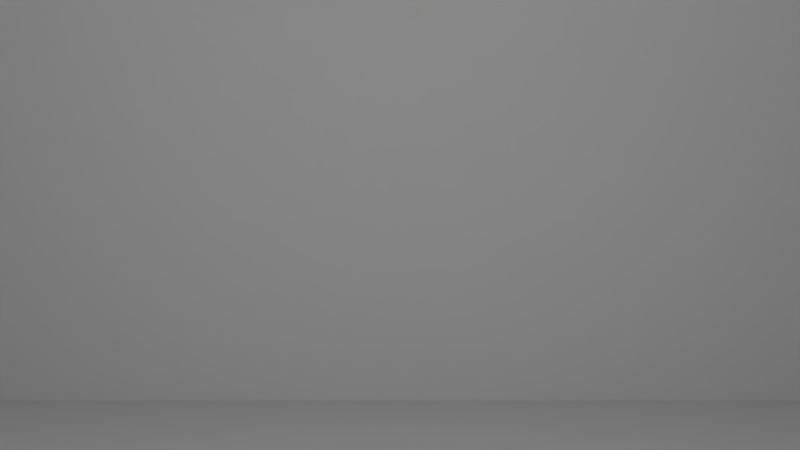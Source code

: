 # Source: n3.blend  (saved by Blender 2.70.0; exported with 4.5.12 LTS)
import bpy
from mathutils import Matrix  # noqa: F401  (used for matrix-valued properties, if any)

bpy.ops.wm.read_factory_settings(use_empty=True)
scene = bpy.context.scene
scene.name = 'Scene'

# ---- collections
col_collection_1 = bpy.data.collections.new('Collection 1'); scene.collection.children.link(col_collection_1)

# ---- materials (node trees are filled in below, after node groups)
mat_material_002 = bpy.data.materials.new('Material.002')
mat_material_002.alpha_threshold = 0.0
mat_material_002.use_transparent_shadow = False
mat_material_002.roughness = 0.5
mat_material_002.line_color = (0.0, 0.0, 0.0, 1.0)
mat_material = bpy.data.materials.new('Material')
mat_material.alpha_threshold = 0.0
mat_material.use_transparent_shadow = False
mat_material.diffuse_color = (0.03509, 0.8, 0.0, 1.0)
mat_material.roughness = 0.5
mat_material.line_color = (0.0, 0.0, 0.0, 1.0)

# ---- material node trees

# ---- world
world_world = bpy.data.worlds.new('World'); scene.world = world_world
world_world.color = (0.05088, 0.05088, 0.05088)
world_world.use_sun_shadow = False
world_world.sun_shadow_jitter_overblur = 0.0
world_world.cycles.sampling_method = 'MANUAL'
world_world.cycles.sample_map_resolution = 256

# ---- cameras
cam_camera = bpy.data.cameras.new('Camera')
cam_camera.clip_end = 100.0
cam_camera.lens = 35.0
cam_camera.sensor_width = 32.0
cam_camera.sensor_height = 18.0
cam_camera.ortho_scale = 7.314
cam_camera.dof.focus_distance = 0.0
cam_camera.dof.aperture_fstop = 128.0

# ---- lights
light_point = bpy.data.lights.new('Point', 'POINT')
light_point.transmission_factor = 0.0
light_point.energy = 100.0
light_point.shadow_buffer_clip_start = 0.5
light_point.shadow_soft_size = 0.1
light_point.shadow_maximum_resolution = 0.006
light_point.use_absolute_resolution = True
light_point.cycles.use_multiple_importance_sampling = False
light_lamp = bpy.data.lights.new('Lamp', 'POINT')
light_lamp.transmission_factor = 0.0
light_lamp.cutoff_distance = 30.0
light_lamp.energy = 100.0
light_lamp.shadow_buffer_clip_start = 1.001
light_lamp.shadow_soft_size = 0.1
light_lamp.shadow_maximum_resolution = 0.006
light_lamp.use_absolute_resolution = True
light_lamp.cycles.use_multiple_importance_sampling = False

# ---- meshes
me_cube_056 = bpy.data.meshes.new('Cube.056')
me_cube_056.from_pydata([(-0.25, -5.25, 3.0), (-0.25, 5.25, 3.0), (-0.25, 5.25, -3.0), (-0.25, -5.25, -3.0), (0.25, -5.25, 3.0), (0.25, 5.25, 3.0), (0.25, 5.25, -3.0), (0.25, -5.25, -3.0)], [], [(4, 5, 1, 0), (5, 6, 2, 1), (6, 7, 3, 2), (7, 4, 0, 3), (0, 1, 2, 3), (7, 6, 5, 4)])
me_cube_056.materials.append(mat_material_002)
me_cube_056.use_remesh_preserve_volume = False
me_cube_056.use_remesh_preserve_attributes = False
me_cube_056.use_mirror_vertex_groups = False
me_cube_056.update()
me_cube_055 = bpy.data.meshes.new('Cube.055')
me_cube_055.from_pydata([(-0.25, -5.25, 3.0), (-0.25, 5.25, 3.0), (-0.25, 5.25, -3.0), (-0.25, -5.25, -3.0), (0.25, -5.25, 3.0), (0.25, 5.25, 3.0), (0.25, 5.25, -3.0), (0.25, -5.25, -3.0)], [], [(4, 5, 1, 0), (5, 6, 2, 1), (6, 7, 3, 2), (7, 4, 0, 3), (0, 1, 2, 3), (7, 6, 5, 4)])
me_cube_055.materials.append(mat_material_002)
me_cube_055.use_remesh_preserve_volume = False
me_cube_055.use_remesh_preserve_attributes = False
me_cube_055.use_mirror_vertex_groups = False
me_cube_055.update()
me_cube_054 = bpy.data.meshes.new('Cube.054')
me_cube_054.from_pydata([(-5.0, 0.25, 5.5), (5.0, 0.25, 5.5), (5.0, 0.25, -5.5), (-5.0, 0.25, -5.5), (-5.0, -0.25, 5.5), (5.0, -0.25, 5.5), (5.0, -0.25, -5.5), (-5.0, -0.25, -5.5)], [], [(4, 5, 1, 0), (5, 6, 2, 1), (6, 7, 3, 2), (7, 4, 0, 3), (0, 1, 2, 3), (7, 6, 5, 4)])
me_cube_054.materials.append(mat_material_002)
me_cube_054.use_remesh_preserve_volume = False
me_cube_054.use_remesh_preserve_attributes = False
me_cube_054.use_mirror_vertex_groups = False
me_cube_054.update()
me_cube_053 = bpy.data.meshes.new('Cube.053')
me_cube_053.from_pydata([(-5.0, -5.25, -0.25), (-5.0, 5.25, -0.25), (5.0, 5.25, -0.25), (5.0, -5.25, -0.25), (-5.0, -5.25, 0.25), (-5.0, 5.25, 0.25), (5.0, 5.25, 0.25), (5.0, -5.25, 0.25)], [], [(4, 5, 1, 0), (5, 6, 2, 1), (6, 7, 3, 2), (7, 4, 0, 3), (0, 1, 2, 3), (7, 6, 5, 4)])
me_cube_053.materials.append(mat_material_002)
me_cube_053.use_remesh_preserve_volume = False
me_cube_053.use_remesh_preserve_attributes = False
me_cube_053.use_mirror_vertex_groups = False
me_cube_053.update()
me_cube_052 = bpy.data.meshes.new('Cube.052')
me_cube_052.from_pydata([(-0.25, -5.25, 5.5), (-0.25, 5.25, 5.5), (-0.25, 5.25, -5.5), (-0.25, -5.25, -5.5), (0.25, -5.25, 5.5), (0.25, 5.25, 5.5), (0.25, 5.25, -5.5), (0.25, -5.25, -5.5)], [], [(4, 5, 1, 0), (5, 6, 2, 1), (6, 7, 3, 2), (7, 4, 0, 3), (0, 1, 2, 3), (7, 6, 5, 4)])
me_cube_052.materials.append(mat_material_002)
me_cube_052.use_remesh_preserve_volume = False
me_cube_052.use_remesh_preserve_attributes = False
me_cube_052.use_mirror_vertex_groups = False
me_cube_052.update()
me_cube_051 = bpy.data.meshes.new('Cube.051')
me_cube_051.from_pydata([(-5.0, -5.25, -0.25), (-5.0, 4.75, -0.25), (5.0, 4.75, -0.25), (5.0, -5.25, -0.25), (-5.0, -5.25, 0.25), (-5.0, 4.75, 0.25), (5.0, 4.75, 0.25), (5.0, -5.25, 0.25)], [], [(4, 5, 1, 0), (5, 6, 2, 1), (6, 7, 3, 2), (7, 4, 0, 3), (0, 1, 2, 3), (7, 6, 5, 4)])
me_cube_051.materials.append(mat_material_002)
me_cube_051.use_remesh_preserve_volume = False
me_cube_051.use_remesh_preserve_attributes = False
me_cube_051.use_mirror_vertex_groups = False
me_cube_051.update()
me_cube_050 = bpy.data.meshes.new('Cube.050')
me_cube_050.from_pydata([(-0.25, -5.25, 5.5), (-0.25, 5.25, 5.5), (-0.25, 5.25, -5.5), (-0.25, -5.25, -5.5), (0.25, -5.25, 5.5), (0.25, 5.25, 5.5), (0.25, 5.25, -5.5), (0.25, -5.25, -5.5)], [], [(4, 5, 1, 0), (5, 6, 2, 1), (6, 7, 3, 2), (7, 4, 0, 3), (0, 1, 2, 3), (7, 6, 5, 4)])
me_cube_050.materials.append(mat_material_002)
me_cube_050.use_remesh_preserve_volume = False
me_cube_050.use_remesh_preserve_attributes = False
me_cube_050.use_mirror_vertex_groups = False
me_cube_050.update()
me_cube_048 = bpy.data.meshes.new('Cube.048')
me_cube_048.from_pydata([(-1.95, 0.25, 2.75), (1.95, 0.25, 2.75), (1.95, 0.25, -2.75), (-1.95, 0.25, -2.75), (-1.95, -0.25, 2.75), (1.95, -0.25, 2.75), (1.95, -0.25, -2.75), (-1.95, -0.25, -2.75)], [], [(4, 5, 1, 0), (5, 6, 2, 1), (6, 7, 3, 2), (7, 4, 0, 3), (0, 1, 2, 3), (7, 6, 5, 4)])
me_cube_048.materials.append(mat_material_002)
me_cube_048.use_remesh_preserve_volume = False
me_cube_048.use_remesh_preserve_attributes = False
me_cube_048.use_mirror_vertex_groups = False
me_cube_048.update()
me_cube_047 = bpy.data.meshes.new('Cube.047')
me_cube_047.from_pydata([(-1.95, 0.25, 2.75), (1.95, 0.25, 2.75), (1.95, 0.25, -2.75), (-1.95, 0.25, -2.75), (-1.95, -0.25, 2.75), (1.95, -0.25, 2.75), (1.95, -0.25, -2.75), (-1.95, -0.25, -2.75)], [], [(4, 5, 1, 0), (5, 6, 2, 1), (6, 7, 3, 2), (7, 4, 0, 3), (0, 1, 2, 3), (7, 6, 5, 4)])
me_cube_047.materials.append(mat_material_002)
me_cube_047.use_remesh_preserve_volume = False
me_cube_047.use_remesh_preserve_attributes = False
me_cube_047.use_mirror_vertex_groups = False
me_cube_047.update()
me_cube_045 = bpy.data.meshes.new('Cube.045')
me_cube_045.from_pydata([(1.0, 1.25, -0.25), (1.0, -1.25, -0.25), (-1.0, -1.25, -0.25), (-1.0, 1.25, -0.25), (1.0, 1.25, 0.25), (1.0, -1.25, 0.25), (-1.0, -1.25, 0.25), (-1.0, 1.25, 0.25)], [], [(4, 5, 1, 0), (5, 6, 2, 1), (6, 7, 3, 2), (7, 4, 0, 3), (0, 1, 2, 3), (7, 6, 5, 4)])
me_cube_045.materials.append(mat_material_002)
me_cube_045.use_remesh_preserve_volume = False
me_cube_045.use_remesh_preserve_attributes = False
me_cube_045.use_mirror_vertex_groups = False
me_cube_045.update()
me_cube_044 = bpy.data.meshes.new('Cube.044')
me_cube_044.from_pydata([(1.0, 0.25, -0.25), (1.0, -0.25, -0.25), (-1.0, -0.25, -0.25), (-1.0, 0.25, -0.25), (1.0, 0.25, 0.25), (1.0, -0.25, 0.25), (-1.0, -0.25, 0.25), (-1.0, 0.25, 0.25)], [], [(4, 5, 1, 0), (5, 6, 2, 1), (6, 7, 3, 2), (7, 4, 0, 3), (0, 1, 2, 3), (7, 6, 5, 4)])
me_cube_044.materials.append(mat_material_002)
me_cube_044.use_remesh_preserve_volume = False
me_cube_044.use_remesh_preserve_attributes = False
me_cube_044.use_mirror_vertex_groups = False
me_cube_044.update()
me_cube_043 = bpy.data.meshes.new('Cube.043')
me_cube_043.from_pydata([(1.0, 0.25, -0.25), (1.0, -0.25, -0.25), (-1.0, -0.25, -0.25), (-1.0, 0.25, -0.25), (1.0, 0.25, 0.25), (1.0, -0.25, 0.25), (-1.0, -0.25, 0.25), (-1.0, 0.25, 0.25)], [], [(4, 5, 1, 0), (5, 6, 2, 1), (6, 7, 3, 2), (7, 4, 0, 3), (0, 1, 2, 3), (7, 6, 5, 4)])
me_cube_043.materials.append(mat_material_002)
me_cube_043.use_remesh_preserve_volume = False
me_cube_043.use_remesh_preserve_attributes = False
me_cube_043.use_mirror_vertex_groups = False
me_cube_043.update()
me_cube_042 = bpy.data.meshes.new('Cube.042')
me_cube_042.from_pydata([(1.0, 0.25, -0.25), (1.0, -0.25, -0.25), (-1.0, -0.25, -0.25), (-1.0, 0.25, -0.25), (1.0, 0.25, 0.25), (1.0, -0.25, 0.25), (-1.0, -0.25, 0.25), (-1.0, 0.25, 0.25)], [], [(4, 5, 1, 0), (5, 6, 2, 1), (6, 7, 3, 2), (7, 4, 0, 3), (0, 1, 2, 3), (7, 6, 5, 4)])
me_cube_042.materials.append(mat_material_002)
me_cube_042.use_remesh_preserve_volume = False
me_cube_042.use_remesh_preserve_attributes = False
me_cube_042.use_mirror_vertex_groups = False
me_cube_042.update()
me_cube_041 = bpy.data.meshes.new('Cube.041')
me_cube_041.from_pydata([(1.0, 0.25, -0.25), (1.0, -0.25, -0.25), (-1.0, -0.25, -0.25), (-1.0, 0.25, -0.25), (1.0, 0.25, 0.25), (1.0, -0.25, 0.25), (-1.0, -0.25, 0.25), (-1.0, 0.25, 0.25)], [], [(4, 5, 1, 0), (5, 6, 2, 1), (6, 7, 3, 2), (7, 4, 0, 3), (0, 1, 2, 3), (7, 6, 5, 4)])
me_cube_041.materials.append(mat_material_002)
me_cube_041.use_remesh_preserve_volume = False
me_cube_041.use_remesh_preserve_attributes = False
me_cube_041.use_mirror_vertex_groups = False
me_cube_041.update()
me_cube_040 = bpy.data.meshes.new('Cube.040')
me_cube_040.from_pydata([(5.0, 4.757, -0.25), (5.0, -5.243, -0.25), (-5.0, -5.243, -0.25), (-5.0, 4.757, -0.25), (5.0, 4.757, 0.25), (5.0, -5.243, 0.25), (-5.0, -5.243, 0.25), (-5.0, 4.757, 0.25)], [], [(4, 5, 1, 0), (5, 6, 2, 1), (6, 7, 3, 2), (7, 4, 0, 3), (0, 1, 2, 3), (7, 6, 5, 4)])
me_cube_040.materials.append(mat_material_002)
me_cube_040.use_remesh_preserve_volume = False
me_cube_040.use_remesh_preserve_attributes = False
me_cube_040.use_mirror_vertex_groups = False
me_cube_040.update()
me_cube_038 = bpy.data.meshes.new('Cube.038')
me_cube_038.from_pydata([(1.0, 0.25, -0.25), (1.0, -0.25, -0.25), (-1.0, -0.25, -0.25), (-1.0, 0.25, -0.25), (1.0, 0.25, 0.25), (1.0, -0.25, 0.25), (-1.0, -0.25, 0.25), (-1.0, 0.25, 0.25)], [], [(4, 5, 1, 0), (5, 6, 2, 1), (6, 7, 3, 2), (7, 4, 0, 3), (0, 1, 2, 3), (7, 6, 5, 4)])
me_cube_038.materials.append(mat_material_002)
me_cube_038.use_remesh_preserve_volume = False
me_cube_038.use_remesh_preserve_attributes = False
me_cube_038.use_mirror_vertex_groups = False
me_cube_038.update()
me_cube_037 = bpy.data.meshes.new('Cube.037')
me_cube_037.from_pydata([(1.0, 0.25, -0.25), (1.0, -0.25, -0.25), (-1.0, -0.25, -0.25), (-1.0, 0.25, -0.25), (1.0, 0.25, 0.25), (1.0, -0.25, 0.25), (-1.0, -0.25, 0.25), (-1.0, 0.25, 0.25)], [], [(4, 5, 1, 0), (5, 6, 2, 1), (6, 7, 3, 2), (7, 4, 0, 3), (0, 1, 2, 3), (7, 6, 5, 4)])
me_cube_037.materials.append(mat_material_002)
me_cube_037.use_remesh_preserve_volume = False
me_cube_037.use_remesh_preserve_attributes = False
me_cube_037.use_mirror_vertex_groups = False
me_cube_037.update()
me_cube_036 = bpy.data.meshes.new('Cube.036')
me_cube_036.from_pydata([(1.0, 0.25, -0.25), (1.0, -0.25, -0.25), (-1.0, -0.25, -0.25), (-1.0, 0.25, -0.25), (1.0, 0.25, 0.25), (1.0, -0.25, 0.25), (-1.0, -0.25, 0.25), (-1.0, 0.25, 0.25)], [], [(4, 5, 1, 0), (5, 6, 2, 1), (6, 7, 3, 2), (7, 4, 0, 3), (0, 1, 2, 3), (7, 6, 5, 4)])
me_cube_036.materials.append(mat_material_002)
me_cube_036.use_remesh_preserve_volume = False
me_cube_036.use_remesh_preserve_attributes = False
me_cube_036.use_mirror_vertex_groups = False
me_cube_036.update()
me_cube_035 = bpy.data.meshes.new('Cube.035')
me_cube_035.from_pydata([(1.0, 0.25, -0.25), (1.0, -0.25, -0.25), (-1.0, -0.25, -0.25), (-1.0, 0.25, -0.25), (1.0, 0.25, 0.25), (1.0, -0.25, 0.25), (-1.0, -0.25, 0.25), (-1.0, 0.25, 0.25)], [], [(4, 5, 1, 0), (5, 6, 2, 1), (6, 7, 3, 2), (7, 4, 0, 3), (0, 1, 2, 3), (7, 6, 5, 4)])
me_cube_035.materials.append(mat_material_002)
me_cube_035.use_remesh_preserve_volume = False
me_cube_035.use_remesh_preserve_attributes = False
me_cube_035.use_mirror_vertex_groups = False
me_cube_035.update()
me_cube_034 = bpy.data.meshes.new('Cube.034')
me_cube_034.from_pydata([(1.0, 1.25, -0.25), (1.0, -1.25, -0.25), (-1.0, -1.25, -0.25), (-1.0, 1.25, -0.25), (1.0, 1.25, 0.25), (1.0, -1.25, 0.25), (-1.0, -1.25, 0.25), (-1.0, 1.25, 0.25)], [], [(4, 5, 1, 0), (5, 6, 2, 1), (6, 7, 3, 2), (7, 4, 0, 3), (0, 1, 2, 3), (7, 6, 5, 4)])
me_cube_034.materials.append(mat_material_002)
me_cube_034.use_remesh_preserve_volume = False
me_cube_034.use_remesh_preserve_attributes = False
me_cube_034.use_mirror_vertex_groups = False
me_cube_034.update()
me_cube_033 = bpy.data.meshes.new('Cube.033')
me_cube_033.from_pydata([(-1.1, 0.25, 1.5), (1.1, 0.25, 1.5), (1.1, 0.25, -1.5), (-1.1, 0.25, -1.5), (-1.1, -0.25, 1.5), (1.1, -0.25, 1.5), (1.1, -0.25, -1.5), (-1.1, -0.25, -1.5)], [], [(4, 5, 1, 0), (5, 6, 2, 1), (6, 7, 3, 2), (7, 4, 0, 3), (0, 1, 2, 3), (7, 6, 5, 4)])
me_cube_033.materials.append(mat_material_002)
me_cube_033.use_remesh_preserve_volume = False
me_cube_033.use_remesh_preserve_attributes = False
me_cube_033.use_mirror_vertex_groups = False
me_cube_033.update()
me_cube_032 = bpy.data.meshes.new('Cube.032')
me_cube_032.from_pydata([(-5.5, 0.25, 3.0), (5.5, 0.25, 3.0), (5.5, 0.25, -3.0), (-5.5, 0.25, -3.0), (-5.5, -0.25, 3.0), (5.5, -0.25, 3.0), (5.5, -0.25, -3.0), (-5.5, -0.25, -3.0)], [], [(4, 5, 1, 0), (5, 6, 2, 1), (6, 7, 3, 2), (7, 4, 0, 3), (0, 1, 2, 3), (7, 6, 5, 4)])
me_cube_032.materials.append(mat_material_002)
me_cube_032.use_remesh_preserve_volume = False
me_cube_032.use_remesh_preserve_attributes = False
me_cube_032.use_mirror_vertex_groups = False
me_cube_032.update()
me_cube_031 = bpy.data.meshes.new('Cube.031')
me_cube_031.from_pydata([(-5.0, -5.25, -0.25), (-5.0, 5.25, -0.25), (5.0, 5.25, -0.25), (5.0, -5.25, -0.25), (-5.0, -5.25, 0.25), (-5.0, 5.25, 0.25), (5.0, 5.25, 0.25), (5.0, -5.25, 0.25)], [], [(4, 5, 1, 0), (5, 6, 2, 1), (6, 7, 3, 2), (7, 4, 0, 3), (0, 1, 2, 3), (7, 6, 5, 4)])
me_cube_031.materials.append(mat_material_002)
me_cube_031.use_remesh_preserve_volume = False
me_cube_031.use_remesh_preserve_attributes = False
me_cube_031.use_mirror_vertex_groups = False
me_cube_031.update()
me_cube_030 = bpy.data.meshes.new('Cube.030')
me_cube_030.from_pydata([(-1.0, 0.25, 1.75), (1.0, 0.25, 1.75), (1.0, 0.25, -1.75), (-1.0, 0.25, -1.75), (-1.0, -0.25, 1.75), (1.0, -0.25, 1.75), (1.0, -0.25, -1.75), (-1.0, -0.25, -1.75)], [], [(4, 5, 1, 0), (5, 6, 2, 1), (6, 7, 3, 2), (7, 4, 0, 3), (0, 1, 2, 3), (7, 6, 5, 4)])
me_cube_030.materials.append(mat_material_002)
me_cube_030.use_remesh_preserve_volume = False
me_cube_030.use_remesh_preserve_attributes = False
me_cube_030.use_mirror_vertex_groups = False
me_cube_030.update()
me_cube_029 = bpy.data.meshes.new('Cube.029')
me_cube_029.from_pydata([(-1.0, 0.25, 1.75), (1.0, 0.25, 1.75), (1.0, 0.25, -1.75), (-1.0, 0.25, -1.75), (-1.0, -0.25, 1.75), (1.0, -0.25, 1.75), (1.0, -0.25, -1.75), (-1.0, -0.25, -1.75)], [], [(4, 5, 1, 0), (5, 6, 2, 1), (6, 7, 3, 2), (7, 4, 0, 3), (0, 1, 2, 3), (7, 6, 5, 4)])
me_cube_029.materials.append(mat_material_002)
me_cube_029.use_remesh_preserve_volume = False
me_cube_029.use_remesh_preserve_attributes = False
me_cube_029.use_mirror_vertex_groups = False
me_cube_029.update()
me_cube_028 = bpy.data.meshes.new('Cube.028')
me_cube_028.from_pydata([(-1.0, -0.25, -0.25), (-1.0, 0.25, -0.25), (1.0, 0.25, -0.25), (1.0, -0.25, -0.25), (-1.0, -0.25, 0.25), (-1.0, 0.25, 0.25), (1.0, 0.25, 0.25), (1.0, -0.25, 0.25)], [], [(4, 5, 1, 0), (5, 6, 2, 1), (6, 7, 3, 2), (7, 4, 0, 3), (0, 1, 2, 3), (7, 6, 5, 4)])
me_cube_028.materials.append(mat_material_002)
me_cube_028.use_remesh_preserve_volume = False
me_cube_028.use_remesh_preserve_attributes = False
me_cube_028.use_mirror_vertex_groups = False
me_cube_028.update()
me_cube_027 = bpy.data.meshes.new('Cube.027')
me_cube_027.from_pydata([(-1.0, -0.25, -0.25), (-1.0, 0.25, -0.25), (1.0, 0.25, -0.25), (1.0, -0.25, -0.25), (-1.0, -0.25, 0.25), (-1.0, 0.25, 0.25), (1.0, 0.25, 0.25), (1.0, -0.25, 0.25)], [], [(4, 5, 1, 0), (5, 6, 2, 1), (6, 7, 3, 2), (7, 4, 0, 3), (0, 1, 2, 3), (7, 6, 5, 4)])
me_cube_027.materials.append(mat_material_002)
me_cube_027.use_remesh_preserve_volume = False
me_cube_027.use_remesh_preserve_attributes = False
me_cube_027.use_mirror_vertex_groups = False
me_cube_027.update()
me_cube_026 = bpy.data.meshes.new('Cube.026')
me_cube_026.from_pydata([(-1.0, -0.25, -0.25), (-1.0, 0.25, -0.25), (1.0, 0.25, -0.25), (1.0, -0.25, -0.25), (-1.0, -0.25, 0.25), (-1.0, 0.25, 0.25), (1.0, 0.25, 0.25), (1.0, -0.25, 0.25)], [], [(4, 5, 1, 0), (5, 6, 2, 1), (6, 7, 3, 2), (7, 4, 0, 3), (0, 1, 2, 3), (7, 6, 5, 4)])
me_cube_026.materials.append(mat_material_002)
me_cube_026.use_remesh_preserve_volume = False
me_cube_026.use_remesh_preserve_attributes = False
me_cube_026.use_mirror_vertex_groups = False
me_cube_026.update()
me_cube_025 = bpy.data.meshes.new('Cube.025')
me_cube_025.from_pydata([(-1.0, -0.25, -0.25), (-1.0, 0.25, -0.25), (1.0, 0.25, -0.25), (1.0, -0.25, -0.25), (-1.0, -0.25, 0.25), (-1.0, 0.25, 0.25), (1.0, 0.25, 0.25), (1.0, -0.25, 0.25)], [], [(4, 5, 1, 0), (5, 6, 2, 1), (6, 7, 3, 2), (7, 4, 0, 3), (0, 1, 2, 3), (7, 6, 5, 4)])
me_cube_025.materials.append(mat_material_002)
me_cube_025.use_remesh_preserve_volume = False
me_cube_025.use_remesh_preserve_attributes = False
me_cube_025.use_mirror_vertex_groups = False
me_cube_025.update()
me_cube_024 = bpy.data.meshes.new('Cube.024')
me_cube_024.from_pydata([(-1.0, -0.25, -0.25), (-1.0, 0.25, -0.25), (1.0, 0.25, -0.25), (1.0, -0.25, -0.25), (-1.0, -0.25, 0.25), (-1.0, 0.25, 0.25), (1.0, 0.25, 0.25), (1.0, -0.25, 0.25)], [], [(4, 5, 1, 0), (5, 6, 2, 1), (6, 7, 3, 2), (7, 4, 0, 3), (0, 1, 2, 3), (7, 6, 5, 4)])
me_cube_024.materials.append(mat_material_002)
me_cube_024.use_remesh_preserve_volume = False
me_cube_024.use_remesh_preserve_attributes = False
me_cube_024.use_mirror_vertex_groups = False
me_cube_024.update()
me_cube_023 = bpy.data.meshes.new('Cube.023')
me_cube_023.from_pydata([(-1.0, -1.25, -0.25), (-1.0, 1.25, -0.25), (1.0, 1.25, -0.25), (1.0, -1.25, -0.25), (-1.0, -1.25, 0.25), (-1.0, 1.25, 0.25), (1.0, 1.25, 0.25), (1.0, -1.25, 0.25)], [], [(4, 5, 1, 0), (5, 6, 2, 1), (6, 7, 3, 2), (7, 4, 0, 3), (0, 1, 2, 3), (7, 6, 5, 4)])
me_cube_023.materials.append(mat_material_002)
me_cube_023.use_remesh_preserve_volume = False
me_cube_023.use_remesh_preserve_attributes = False
me_cube_023.use_mirror_vertex_groups = False
me_cube_023.update()
me_cube_022 = bpy.data.meshes.new('Cube.022')
me_cube_022.from_pydata([(-3.0, 0.25, 2.5), (3.0, 0.25, 2.5), (3.0, 0.25, -2.5), (-3.0, 0.25, -2.5), (-3.0, -0.25, 2.5), (3.0, -0.25, 2.5), (3.0, -0.25, -2.5), (-3.0, -0.25, -2.5)], [], [(4, 5, 1, 0), (5, 6, 2, 1), (6, 7, 3, 2), (7, 4, 0, 3), (0, 1, 2, 3), (7, 6, 5, 4)])
me_cube_022.materials.append(mat_material_002)
me_cube_022.use_remesh_preserve_volume = False
me_cube_022.use_remesh_preserve_attributes = False
me_cube_022.use_mirror_vertex_groups = False
me_cube_022.update()
me_cube_021 = bpy.data.meshes.new('Cube.021')
me_cube_021.from_pydata([(-1.0, -1.25, -0.25), (-1.0, 1.25, -0.25), (1.0, 1.25, -0.25), (1.0, -1.25, -0.25), (-1.0, -1.25, 0.25), (-1.0, 1.25, 0.25), (1.0, 1.25, 0.25), (1.0, -1.25, 0.25)], [], [(4, 5, 1, 0), (5, 6, 2, 1), (6, 7, 3, 2), (7, 4, 0, 3), (0, 1, 2, 3), (7, 6, 5, 4)])
me_cube_021.materials.append(mat_material_002)
me_cube_021.use_remesh_preserve_volume = False
me_cube_021.use_remesh_preserve_attributes = False
me_cube_021.use_mirror_vertex_groups = False
me_cube_021.update()
me_cube_020 = bpy.data.meshes.new('Cube.020')
me_cube_020.from_pydata([(-1.0, -0.25, -0.25), (-1.0, 0.25, -0.25), (1.0, 0.25, -0.25), (1.0, -0.25, -0.25), (-1.0, -0.25, 0.25), (-1.0, 0.25, 0.25), (1.0, 0.25, 0.25), (1.0, -0.25, 0.25)], [], [(4, 5, 1, 0), (5, 6, 2, 1), (6, 7, 3, 2), (7, 4, 0, 3), (0, 1, 2, 3), (7, 6, 5, 4)])
me_cube_020.materials.append(mat_material_002)
me_cube_020.use_remesh_preserve_volume = False
me_cube_020.use_remesh_preserve_attributes = False
me_cube_020.use_mirror_vertex_groups = False
me_cube_020.update()
me_cube_019 = bpy.data.meshes.new('Cube.019')
me_cube_019.from_pydata([(-1.0, -0.25, -0.25), (-1.0, 0.25, -0.25), (1.0, 0.25, -0.25), (1.0, -0.25, -0.25), (-1.0, -0.25, 0.25), (-1.0, 0.25, 0.25), (1.0, 0.25, 0.25), (1.0, -0.25, 0.25)], [], [(4, 5, 1, 0), (5, 6, 2, 1), (6, 7, 3, 2), (7, 4, 0, 3), (0, 1, 2, 3), (7, 6, 5, 4)])
me_cube_019.materials.append(mat_material_002)
me_cube_019.use_remesh_preserve_volume = False
me_cube_019.use_remesh_preserve_attributes = False
me_cube_019.use_mirror_vertex_groups = False
me_cube_019.update()
me_cube_018 = bpy.data.meshes.new('Cube.018')
me_cube_018.from_pydata([(-1.0, -0.25, -0.25), (-1.0, 0.25, -0.25), (1.0, 0.25, -0.25), (1.0, -0.25, -0.25), (-1.0, -0.25, 0.25), (-1.0, 0.25, 0.25), (1.0, 0.25, 0.25), (1.0, -0.25, 0.25)], [], [(4, 5, 1, 0), (5, 6, 2, 1), (6, 7, 3, 2), (7, 4, 0, 3), (0, 1, 2, 3), (7, 6, 5, 4)])
me_cube_018.materials.append(mat_material_002)
me_cube_018.use_remesh_preserve_volume = False
me_cube_018.use_remesh_preserve_attributes = False
me_cube_018.use_mirror_vertex_groups = False
me_cube_018.update()
me_cube_017 = bpy.data.meshes.new('Cube.017')
me_cube_017.from_pydata([(-1.0, -0.25, -0.25), (-1.0, 0.25, -0.25), (1.0, 0.25, -0.25), (1.0, -0.25, -0.25), (-1.0, -0.25, 0.25), (-1.0, 0.25, 0.25), (1.0, 0.25, 0.25), (1.0, -0.25, 0.25)], [], [(4, 5, 1, 0), (5, 6, 2, 1), (6, 7, 3, 2), (7, 4, 0, 3), (0, 1, 2, 3), (7, 6, 5, 4)])
me_cube_017.materials.append(mat_material_002)
me_cube_017.use_remesh_preserve_volume = False
me_cube_017.use_remesh_preserve_attributes = False
me_cube_017.use_mirror_vertex_groups = False
me_cube_017.update()
me_cube_009 = bpy.data.meshes.new('Cube.009')
me_cube_009.from_pydata([(-1.0, -0.25, -0.25), (-1.0, 0.25, -0.25), (1.0, 0.25, -0.25), (1.0, -0.25, -0.25), (-1.0, -0.25, 0.25), (-1.0, 0.25, 0.25), (1.0, 0.25, 0.25), (1.0, -0.25, 0.25)], [], [(4, 5, 1, 0), (5, 6, 2, 1), (6, 7, 3, 2), (7, 4, 0, 3), (0, 1, 2, 3), (7, 6, 5, 4)])
me_cube_009.materials.append(mat_material_002)
me_cube_009.use_remesh_preserve_volume = False
me_cube_009.use_remesh_preserve_attributes = False
me_cube_009.use_mirror_vertex_groups = False
me_cube_009.update()
me_cube_008 = bpy.data.meshes.new('Cube.008')
me_cube_008.from_pydata([(-5.5, 0.25, 2.75), (5.5, 0.25, 2.75), (5.5, 0.25, -2.75), (-5.5, 0.25, -2.75), (-5.5, -0.25, 2.75), (5.5, -0.25, 2.75), (5.5, -0.25, -2.75), (-5.5, -0.25, -2.75)], [], [(4, 5, 1, 0), (5, 6, 2, 1), (6, 7, 3, 2), (7, 4, 0, 3), (0, 1, 2, 3), (7, 6, 5, 4)])
me_cube_008.materials.append(mat_material_002)
me_cube_008.use_remesh_preserve_volume = False
me_cube_008.use_remesh_preserve_attributes = False
me_cube_008.use_mirror_vertex_groups = False
me_cube_008.update()
me_cube_006 = bpy.data.meshes.new('Cube.006')
me_cube_006.from_pydata([(-0.25, -5.25, 2.75), (-0.25, 5.25, 2.75), (-0.25, 5.25, -2.75), (-0.25, -5.25, -2.75), (0.25, -5.25, 2.75), (0.25, 5.25, 2.75), (0.25, 5.25, -2.75), (0.25, -5.25, -2.75)], [], [(4, 5, 1, 0), (5, 6, 2, 1), (6, 7, 3, 2), (7, 4, 0, 3), (0, 1, 2, 3), (7, 6, 5, 4)])
me_cube_006.materials.append(mat_material_002)
me_cube_006.use_remesh_preserve_volume = False
me_cube_006.use_remesh_preserve_attributes = False
me_cube_006.use_mirror_vertex_groups = False
me_cube_006.update()
me_cube_005 = bpy.data.meshes.new('Cube.005')
me_cube_005.from_pydata([(-0.25, -5.25, 2.75), (-0.25, 5.25, 2.75), (-0.25, 5.25, -2.75), (-0.25, -5.25, -2.75), (0.25, -5.25, 2.75), (0.25, 5.25, 2.75), (0.25, 5.25, -2.75), (0.25, -5.25, -2.75)], [], [(4, 5, 1, 0), (5, 6, 2, 1), (6, 7, 3, 2), (7, 4, 0, 3), (0, 1, 2, 3), (7, 6, 5, 4)])
me_cube_005.materials.append(mat_material_002)
me_cube_005.use_remesh_preserve_volume = False
me_cube_005.use_remesh_preserve_attributes = False
me_cube_005.use_mirror_vertex_groups = False
me_cube_005.update()
me_cube_004 = bpy.data.meshes.new('Cube.004')
me_cube_004.from_pydata([(1.0, 1.0, -1.0), (1.0, -1.0, -1.0), (-1.0, -1.0, -1.0), (-1.0, 1.0, -1.0), (1.0, 1.0, 1.0), (1.0, -1.0, 1.0), (-1.0, -1.0, 1.0), (-1.0, 1.0, 1.0)], [], [(4, 5, 1, 0), (5, 6, 2, 1), (6, 7, 3, 2), (7, 4, 0, 3), (0, 1, 2, 3), (7, 6, 5, 4)])
me_cube_004.materials.append(mat_material)
me_cube_004.use_remesh_preserve_volume = False
me_cube_004.use_remesh_preserve_attributes = False
me_cube_004.use_mirror_vertex_groups = False
me_cube_004.update()
me_cube_001 = bpy.data.meshes.new('Cube.001')
me_cube_001.from_pydata([(-5.0, -5.0, -0.25), (-5.0, 5.0, -0.25), (5.0, 5.0, -0.25), (5.0, -5.0, -0.25), (-5.0, -5.0, 0.25), (-5.0, 5.0, 0.25), (5.0, 5.0, 0.25), (5.0, -5.0, 0.25)], [], [(4, 5, 1, 0), (5, 6, 2, 1), (6, 7, 3, 2), (7, 4, 0, 3), (0, 1, 2, 3), (7, 6, 5, 4)])
me_cube_001.materials.append(mat_material_002)
me_cube_001.use_remesh_preserve_volume = False
me_cube_001.use_remesh_preserve_attributes = False
me_cube_001.use_mirror_vertex_groups = False
me_cube_001.update()

# ---- objects
ob_cube_044 = bpy.data.objects.new('Cube.044', me_cube_056)
ob_cube_043 = bpy.data.objects.new('Cube.043', me_cube_055)
ob_cube_042 = bpy.data.objects.new('Cube.042', me_cube_054)
ob_cube_041 = bpy.data.objects.new('Cube.041', me_cube_053)
ob_cube_040 = bpy.data.objects.new('Cube.040', me_cube_052)
ob_cube_039 = bpy.data.objects.new('Cube.039', me_cube_051)
ob_cube_029 = bpy.data.objects.new('Cube.029', me_cube_050)
ob_cube_037 = bpy.data.objects.new('Cube.037', me_cube_048)
ob_cube_036 = bpy.data.objects.new('Cube.036', me_cube_047)
ob_cube_035 = bpy.data.objects.new('Cube.035', me_cube_045)
ob_cube_034 = bpy.data.objects.new('Cube.034', me_cube_044)
ob_cube_033 = bpy.data.objects.new('Cube.033', me_cube_043)
ob_cube_032 = bpy.data.objects.new('Cube.032', me_cube_042)
ob_cube_031 = bpy.data.objects.new('Cube.031', me_cube_041)
ob_cube_030 = bpy.data.objects.new('Cube.030', me_cube_040)
ob_cube_028 = bpy.data.objects.new('Cube.028', me_cube_038)
ob_cube_027 = bpy.data.objects.new('Cube.027', me_cube_037)
ob_cube_026 = bpy.data.objects.new('Cube.026', me_cube_036)
ob_cube_025 = bpy.data.objects.new('Cube.025', me_cube_035)
ob_cube_024 = bpy.data.objects.new('Cube.024', me_cube_034)
ob_cube_023 = bpy.data.objects.new('Cube.023', me_cube_033)
ob_cube_022 = bpy.data.objects.new('Cube.022', me_cube_032)
ob_cube_021 = bpy.data.objects.new('Cube.021', me_cube_031)
ob_cube_020 = bpy.data.objects.new('Cube.020', me_cube_030)
ob_cube_019 = bpy.data.objects.new('Cube.019', me_cube_029)
ob_cube_018 = bpy.data.objects.new('Cube.018', me_cube_028)
ob_cube_017 = bpy.data.objects.new('Cube.017', me_cube_027)
ob_cube_016 = bpy.data.objects.new('Cube.016', me_cube_026)
ob_cube_015 = bpy.data.objects.new('Cube.015', me_cube_025)
ob_cube_014 = bpy.data.objects.new('Cube.014', me_cube_024)
ob_cube_013 = bpy.data.objects.new('Cube.013', me_cube_023)
ob_cube_005 = bpy.data.objects.new('Cube.005', me_cube_022)
ob_cube_012 = bpy.data.objects.new('Cube.012', me_cube_021)
ob_cube_011 = bpy.data.objects.new('Cube.011', me_cube_020)
ob_cube_010 = bpy.data.objects.new('Cube.010', me_cube_019)
ob_cube_009 = bpy.data.objects.new('Cube.009', me_cube_018)
ob_cube_008 = bpy.data.objects.new('Cube.008', me_cube_017)
ob_cube_007 = bpy.data.objects.new('Cube.007', me_cube_009)
ob_cube_006 = bpy.data.objects.new('Cube.006', me_cube_008)
ob_cube_004 = bpy.data.objects.new('Cube.004', me_cube_006)
ob_cube_002 = bpy.data.objects.new('Cube.002', me_cube_005)
ob_cube_003 = bpy.data.objects.new('Cube.003', me_cube_004)
ob_point = bpy.data.objects.new('Point', light_point)
ob_cube = bpy.data.objects.new('Cube', me_cube_001)
ob_lamp = bpy.data.objects.new('Lamp', light_lamp)
ob_camera = bpy.data.objects.new('Camera', cam_camera)

# ---- transforms, parenting, visibility, modifiers, constraints
ob_cube_044.location = (-5.25, 0.25, 8.0)
ob_cube_044.lineart.crease_threshold = 0.0
ob_cube_043.location = (5.25, 0.25, 8.0)
ob_cube_043.lineart.crease_threshold = 0.0
ob_cube_042.location = (-1.937e-07, 15.75, 5.5)
ob_cube_042.lineart.crease_threshold = 0.0
ob_cube_041.location = (0.0, 0.25, 10.75)
ob_cube_041.lineart.crease_threshold = 0.0
ob_cube_040.location = (-5.25, 10.75, 5.5)
ob_cube_040.lineart.crease_threshold = 0.0
ob_cube_039.location = (0.0, 10.75, 10.75)
ob_cube_039.lineart.crease_threshold = 0.0
ob_cube_029.location = (5.25, 10.75, 5.5)
ob_cube_029.lineart.crease_threshold = 0.0
ob_cube_037.location = (3.05, 5.25, 7.75)
ob_cube_037.lineart.crease_threshold = 0.0
ob_cube_036.location = (-3.05, 5.25, 7.75)
ob_cube_036.lineart.crease_threshold = 0.0
ob_cube_035.location = (4.0, 6.743, 2.75)
ob_cube_035.lineart.crease_threshold = 0.0
ob_cube_034.location = (4.0, 8.243, 2.25)
ob_cube_034.lineart.crease_threshold = 0.0
ob_cube_033.location = (4.0, 8.743, 1.75)
ob_cube_033.lineart.crease_threshold = 0.0
ob_cube_032.location = (4.0, 9.243, 1.25)
ob_cube_032.lineart.crease_threshold = 0.0
ob_cube_031.location = (4.0, 9.743, 0.75)
ob_cube_031.lineart.crease_threshold = 0.0
ob_cube_030.location = (0.0, 10.74, 0.25)
ob_cube_030.lineart.crease_threshold = 0.0
ob_cube_028.location = (-4.0, 9.743, 0.75)
ob_cube_028.lineart.crease_threshold = 0.0
ob_cube_027.location = (-4.0, 9.243, 1.25)
ob_cube_027.lineart.crease_threshold = 0.0
ob_cube_026.location = (-4.0, 8.743, 1.75)
ob_cube_026.lineart.crease_threshold = 0.0
ob_cube_025.location = (-4.0, 8.243, 2.25)
ob_cube_025.lineart.crease_threshold = 0.0
ob_cube_024.location = (-4.0, 6.743, 2.75)
ob_cube_024.lineart.crease_threshold = 0.0
ob_cube_023.location = (-1.937e-07, 9.25, 9.0)
ob_cube_023.lineart.crease_threshold = 0.0
ob_cube_022.location = (-1.937e-07, -5.25, 8.0)
ob_cube_022.lineart.crease_threshold = 0.0
ob_cube_021.location = (0.0, 0.25, 4.75)
ob_cube_021.lineart.crease_threshold = 0.0
ob_cube_020.location = (4.0, 5.25, 1.25)
ob_cube_020.lineart.crease_threshold = 0.0
ob_cube_019.location = (-4.0, 5.25, 1.25)
ob_cube_019.lineart.crease_threshold = 0.0
ob_cube_018.location = (4.0, 0.25, 0.25)
ob_cube_018.lineart.crease_threshold = 0.0
ob_cube_017.location = (4.0, 0.75, 0.75)
ob_cube_017.lineart.crease_threshold = 0.0
ob_cube_016.location = (4.0, 1.25, 1.25)
ob_cube_016.lineart.crease_threshold = 0.0
ob_cube_015.location = (4.0, 1.75, 1.75)
ob_cube_015.lineart.crease_threshold = 0.0
ob_cube_014.location = (4.0, 2.25, 2.25)
ob_cube_014.lineart.crease_threshold = 0.0
ob_cube_013.location = (4.0, 3.75, 2.75)
ob_cube_013.lineart.crease_threshold = 0.0
ob_cube_005.location = (-1.937e-07, 5.25, 2.0)
ob_cube_005.lineart.crease_threshold = 0.0
ob_cube_012.location = (-4.0, 3.75, 2.75)
ob_cube_012.lineart.crease_threshold = 0.0
ob_cube_011.location = (-4.0, 2.25, 2.25)
ob_cube_011.lineart.crease_threshold = 0.0
ob_cube_010.location = (-4.0, 1.75, 1.75)
ob_cube_010.lineart.crease_threshold = 0.0
ob_cube_009.location = (-4.0, 1.25, 1.25)
ob_cube_009.lineart.crease_threshold = 0.0
ob_cube_008.location = (-4.0, 0.75, 0.75)
ob_cube_008.lineart.crease_threshold = 0.0
ob_cube_007.location = (-4.0, 0.25, 0.25)
ob_cube_007.lineart.crease_threshold = 0.0
ob_cube_006.location = (-1.937e-07, -5.25, 2.25)
ob_cube_006.lineart.crease_threshold = 0.0
ob_cube_004.location = (-5.25, 0.25, 2.25)
ob_cube_004.lineart.crease_threshold = 0.0
ob_cube_002.location = (5.25, 0.25, 2.25)
ob_cube_002.lineart.crease_threshold = 0.0
ob_cube_003.location = (0.0, -5.0, 5.0)
ob_cube_003.rotation_euler = (0.0, 0.0, 3.142)
ob_cube_003.lineart.crease_threshold = 0.0
ob_point.location = (0.0, 0.0, 2.297)
ob_point.lineart.crease_threshold = 0.0
ob_cube.location = (0.0, 0.0, -0.25)
ob_cube.lineart.crease_threshold = 0.0
ob_lamp.location = (0.02826, 11.85, 6.179)
ob_lamp.rotation_euler = (0.6503, 0.05522, 1.866)
ob_lamp.lock_rotations_4d = False
ob_lamp.empty_display_type = 'ARROWS'
ob_lamp.color = (0.0, 0.0, 0.0, 0.0)
ob_lamp.lineart.crease_threshold = 0.0
ob_camera.location = (0.0, 0.0, 1.0)
ob_camera.rotation_euler = (1.571, 2.22e-16, 2.22e-16)
ob_camera.lock_rotations_4d = False
ob_camera.empty_display_type = 'ARROWS'
ob_camera.color = (0.0, 0.0, 0.0, 0.0)
ob_camera.display_type = 'WIRE'
ob_camera.lineart.crease_threshold = 0.0

# ---- collection membership
col_collection_1.objects.link(ob_cube_044)
col_collection_1.objects.link(ob_cube_043)
col_collection_1.objects.link(ob_cube_042)
col_collection_1.objects.link(ob_cube_041)
col_collection_1.objects.link(ob_cube_040)
col_collection_1.objects.link(ob_cube_039)
col_collection_1.objects.link(ob_cube_029)
col_collection_1.objects.link(ob_cube_037)
col_collection_1.objects.link(ob_cube_036)
col_collection_1.objects.link(ob_cube_035)
col_collection_1.objects.link(ob_cube_034)
col_collection_1.objects.link(ob_cube_033)
col_collection_1.objects.link(ob_cube_032)
col_collection_1.objects.link(ob_cube_031)
col_collection_1.objects.link(ob_cube_030)
col_collection_1.objects.link(ob_cube_028)
col_collection_1.objects.link(ob_cube_027)
col_collection_1.objects.link(ob_cube_026)
col_collection_1.objects.link(ob_cube_025)
col_collection_1.objects.link(ob_cube_024)
col_collection_1.objects.link(ob_cube_023)
col_collection_1.objects.link(ob_cube_022)
col_collection_1.objects.link(ob_cube_021)
col_collection_1.objects.link(ob_cube_020)
col_collection_1.objects.link(ob_cube_019)
col_collection_1.objects.link(ob_cube_018)
col_collection_1.objects.link(ob_cube_017)
col_collection_1.objects.link(ob_cube_016)
col_collection_1.objects.link(ob_cube_015)
col_collection_1.objects.link(ob_cube_014)
col_collection_1.objects.link(ob_cube_013)
col_collection_1.objects.link(ob_cube_005)
col_collection_1.objects.link(ob_cube_012)
col_collection_1.objects.link(ob_cube_011)
col_collection_1.objects.link(ob_cube_010)
col_collection_1.objects.link(ob_cube_009)
col_collection_1.objects.link(ob_cube_008)
col_collection_1.objects.link(ob_cube_007)
col_collection_1.objects.link(ob_cube_006)
col_collection_1.objects.link(ob_cube_004)
col_collection_1.objects.link(ob_cube_002)
col_collection_1.objects.link(ob_cube_003)
col_collection_1.objects.link(ob_point)
col_collection_1.objects.link(ob_cube)
col_collection_1.objects.link(ob_lamp)
col_collection_1.objects.link(ob_camera)

# ---- scene / render settings (as saved in the file)
scene.camera = ob_camera
scene.frame_start = 1; scene.frame_end = 250; scene.frame_set(1)
scene.render.engine = 'BLENDER_EEVEE_NEXT'
scene.render.resolution_percentage = 50
scene.render.dither_intensity = 0.0
scene.cycles.use_denoising = False
scene.cycles.samples = 10
scene.cycles.sampling_pattern = 'TABULATED_SOBOL'
scene.cycles.light_sampling_threshold = 0.0
scene.cycles.use_adaptive_sampling = False
scene.cycles.use_light_tree = False
scene.cycles.blur_glossy = 0.0
scene.cycles.volume_bounces = 1
scene.cycles.pixel_filter_type = 'GAUSSIAN'
scene.cycles.sample_clamp_indirect = 0.0
scene.view_settings.view_transform = 'Standard'
bpy.context.view_layer.update()
